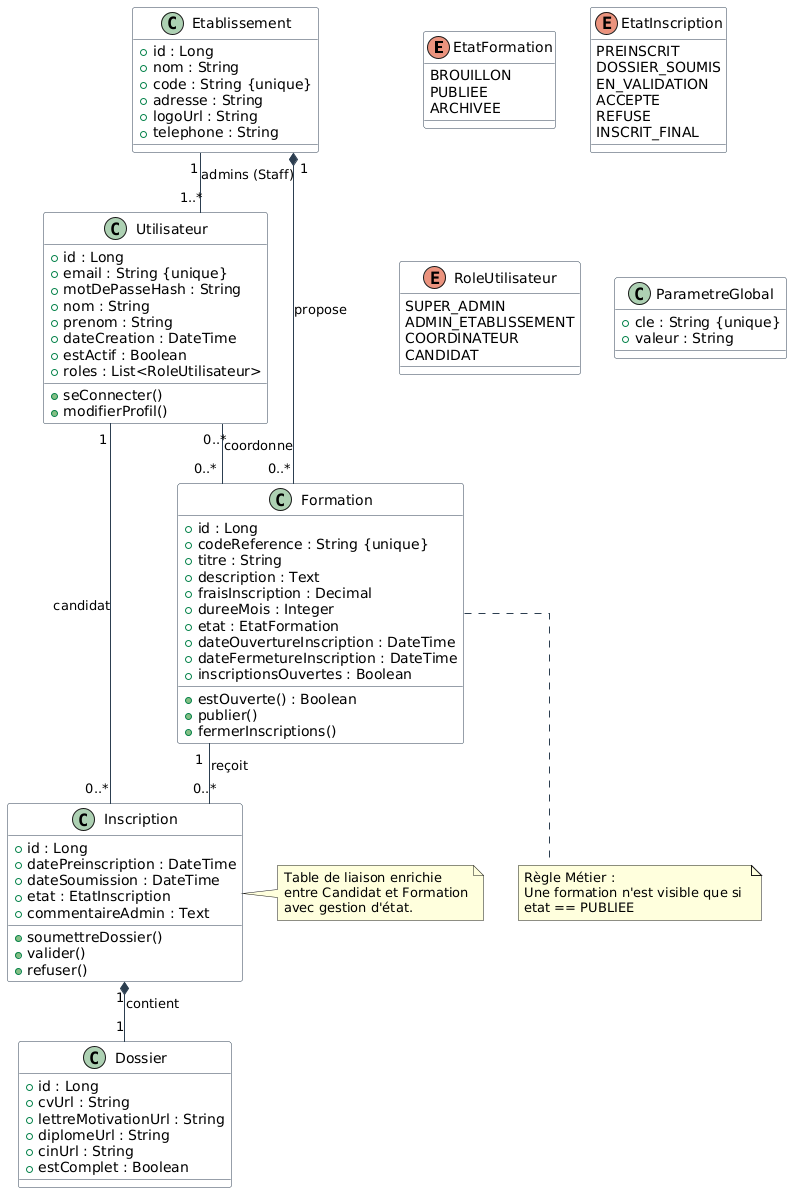

The diagram above was rendered by PlantUML. Its source (embedded in the PNG):
@startuml
' --- Configuration ---
skinparam class {
    BackgroundColor White
    ArrowColor #2C3E50
    BorderColor #2C3E50
}
skinparam linetype ortho

' --- Enumérations (États Métier) ---
enum EtatFormation {
    BROUILLON
    PUBLIEE
    ARCHIVEE
}

enum EtatInscription {
    PREINSCRIT
    DOSSIER_SOUMIS
    EN_VALIDATION
    ACCEPTE
    REFUSE
    INSCRIT_FINAL
}

enum RoleUtilisateur {
    SUPER_ADMIN
    ADMIN_ETABLISSEMENT
    COORDINATEUR
    CANDIDAT
}

' --- Entités ---

class Utilisateur {
    + id : Long
    + email : String {unique}
    + motDePasseHash : String
    + nom : String
    + prenom : String
    + dateCreation : DateTime
    + estActif : Boolean
    + roles : List<RoleUtilisateur>
    ' Méthodes
    + seConnecter()
    + modifierProfil()
}

class Etablissement {
    + id : Long
    + nom : String
    + code : String {unique}
    + adresse : String
    + logoUrl : String
    + telephone : String
}

class Formation {
    + id : Long
    + codeReference : String {unique}
    + titre : String
    + description : Text
    + fraisInscription : Decimal
    + dureeMois : Integer
    ' Gestion du cycle de vie
    + etat : EtatFormation
    ' Gestion des périodes d'inscription
    + dateOuvertureInscription : DateTime
    + dateFermetureInscription : DateTime
    + inscriptionsOuvertes : Boolean
    ' Méthodes
    + estOuverte() : Boolean
    + publier()
    + fermerInscriptions()
}

class Inscription {
    + id : Long
    + datePreinscription : DateTime
    + dateSoumission : DateTime
    + etat : EtatInscription
    + commentaireAdmin : Text
    ' Méthodes
    + soumettreDossier()
    + valider()
    + refuser()
}

class Dossier {
    + id : Long
    + cvUrl : String
    + lettreMotivationUrl : String
    + diplomeUrl : String
    + cinUrl : String
    + estComplet : Boolean
}

class ParametreGlobal {
    + cle : String {unique}
    + valeur : String
    ' Exemple : ANNEE_UNIV_COURANTE = "2023-2024"
}

' --- Relations ---

' Un admin gère un Etablissement (1 Admin -> 1 Etab, simplifié pour l'admin d'etab, 
' mais un Etab peut avoir plusieurs admins)
Etablissement "1" -- "1..*" Utilisateur : "admins (Staff)"

' Une Formation appartient à UN Etablissement
Etablissement "1" *-- "0..*" Formation : "propose"

' Coordinateur responsable de formations
Utilisateur "0..*" -- "0..*" Formation : "coordonne"

' Le Candidat fait une Inscription
Utilisateur "1" -- "0..*" Inscription : "candidat"

' Une Inscription concerne UNE Formation
Formation "1" -- "0..*" Inscription : "reçoit"

' Une Inscription possède UN Dossier (Composition forte)
Inscription "1" *-- "1" Dossier : "contient"

' --- Notes Explicatives ---
note bottom of Formation
    Règle Métier :
    Une formation n'est visible que si 
    etat == PUBLIEE
end note

note right of Inscription
    Table de liaison enrichie
    entre Candidat et Formation
    avec gestion d'état.
end note
@enduml